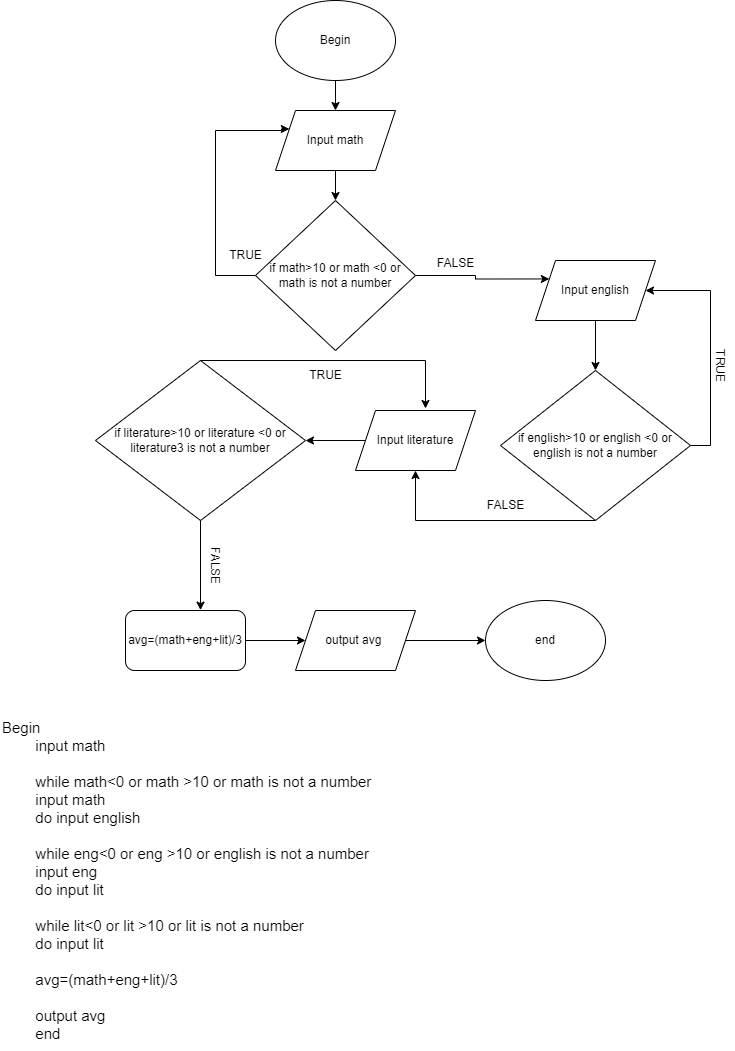

The diagram above was exported from draw.io. Its source (the exported page's mxGraphModel, read from the mxfile embedded in the PNG):
<mxGraphModel dx="1221" dy="823" grid="1" gridSize="10" guides="1" tooltips="1" connect="1" arrows="1" fold="1" page="1" pageScale="1" pageWidth="827" pageHeight="1169" math="0" shadow="0">
  <root>
    <mxCell id="0" />
    <mxCell id="1" parent="0" />
    <mxCell id="INk1c3doix8GH66Or-AX-2" value="end" style="ellipse;whiteSpace=wrap;html=1;" parent="1" vertex="1">
      <mxGeometry x="540" y="1160" width="120" height="80" as="geometry" />
    </mxCell>
    <mxCell id="INk1c3doix8GH66Or-AX-3" style="edgeStyle=orthogonalEdgeStyle;rounded=0;orthogonalLoop=1;jettySize=auto;html=1;exitX=0.5;exitY=1;exitDx=0;exitDy=0;entryX=0.5;entryY=0;entryDx=0;entryDy=0;" parent="1" source="INk1c3doix8GH66Or-AX-4" target="INk1c3doix8GH66Or-AX-6" edge="1">
      <mxGeometry relative="1" as="geometry" />
    </mxCell>
    <mxCell id="INk1c3doix8GH66Or-AX-4" value="Begin" style="ellipse;whiteSpace=wrap;html=1;" parent="1" vertex="1">
      <mxGeometry x="330" y="560" width="120" height="80" as="geometry" />
    </mxCell>
    <mxCell id="INk1c3doix8GH66Or-AX-5" style="edgeStyle=orthogonalEdgeStyle;rounded=0;orthogonalLoop=1;jettySize=auto;html=1;exitX=0.5;exitY=1;exitDx=0;exitDy=0;" parent="1" source="INk1c3doix8GH66Or-AX-6" target="INk1c3doix8GH66Or-AX-9" edge="1">
      <mxGeometry relative="1" as="geometry" />
    </mxCell>
    <mxCell id="INk1c3doix8GH66Or-AX-6" value="Input math" style="shape=parallelogram;perimeter=parallelogramPerimeter;whiteSpace=wrap;html=1;fixedSize=1;" parent="1" vertex="1">
      <mxGeometry x="330" y="670" width="120" height="60" as="geometry" />
    </mxCell>
    <mxCell id="INk1c3doix8GH66Or-AX-7" style="edgeStyle=orthogonalEdgeStyle;rounded=0;orthogonalLoop=1;jettySize=auto;html=1;exitX=1;exitY=0.5;exitDx=0;exitDy=0;entryX=0;entryY=0.25;entryDx=0;entryDy=0;" parent="1" source="INk1c3doix8GH66Or-AX-9" target="INk1c3doix8GH66Or-AX-13" edge="1">
      <mxGeometry relative="1" as="geometry" />
    </mxCell>
    <mxCell id="INk1c3doix8GH66Or-AX-8" style="edgeStyle=orthogonalEdgeStyle;rounded=0;orthogonalLoop=1;jettySize=auto;html=1;exitX=0;exitY=0.5;exitDx=0;exitDy=0;entryX=0;entryY=0.25;entryDx=0;entryDy=0;" parent="1" source="INk1c3doix8GH66Or-AX-9" target="INk1c3doix8GH66Or-AX-6" edge="1">
      <mxGeometry relative="1" as="geometry">
        <Array as="points">
          <mxPoint x="270" y="835" />
          <mxPoint x="270" y="690" />
          <mxPoint x="336" y="690" />
          <mxPoint x="336" y="689" />
        </Array>
      </mxGeometry>
    </mxCell>
    <mxCell id="INk1c3doix8GH66Or-AX-9" value="if math&amp;gt;10 or math &amp;lt;0 or math is not a number" style="rhombus;whiteSpace=wrap;html=1;" parent="1" vertex="1">
      <mxGeometry x="310" y="760" width="160" height="150" as="geometry" />
    </mxCell>
    <mxCell id="INk1c3doix8GH66Or-AX-10" style="edgeStyle=orthogonalEdgeStyle;rounded=0;orthogonalLoop=1;jettySize=auto;html=1;exitX=1;exitY=0.5;exitDx=0;exitDy=0;" parent="1" source="INk1c3doix8GH66Or-AX-11" target="INk1c3doix8GH66Or-AX-14" edge="1">
      <mxGeometry relative="1" as="geometry" />
    </mxCell>
    <mxCell id="INk1c3doix8GH66Or-AX-11" value="Input literature" style="shape=parallelogram;perimeter=parallelogramPerimeter;whiteSpace=wrap;html=1;fixedSize=1;" parent="1" vertex="1">
      <mxGeometry x="410" y="970" width="120" height="60" as="geometry" />
    </mxCell>
    <mxCell id="INk1c3doix8GH66Or-AX-12" style="edgeStyle=orthogonalEdgeStyle;rounded=0;orthogonalLoop=1;jettySize=auto;html=1;exitX=0.5;exitY=1;exitDx=0;exitDy=0;" parent="1" source="INk1c3doix8GH66Or-AX-13" target="INk1c3doix8GH66Or-AX-17" edge="1">
      <mxGeometry relative="1" as="geometry" />
    </mxCell>
    <mxCell id="INk1c3doix8GH66Or-AX-13" value="Input english" style="shape=parallelogram;perimeter=parallelogramPerimeter;whiteSpace=wrap;html=1;fixedSize=1;" parent="1" vertex="1">
      <mxGeometry x="590" y="820" width="120" height="60" as="geometry" />
    </mxCell>
    <mxCell id="INk1c3doix8GH66Or-AX-14" value="if literature&amp;gt;10 or literature &amp;lt;0 or literature3 is not a number" style="rhombus;whiteSpace=wrap;html=1;" parent="1" vertex="1">
      <mxGeometry x="150" y="920" width="210" height="160" as="geometry" />
    </mxCell>
    <mxCell id="INk1c3doix8GH66Or-AX-15" style="edgeStyle=orthogonalEdgeStyle;rounded=0;orthogonalLoop=1;jettySize=auto;html=1;exitX=0.5;exitY=1;exitDx=0;exitDy=0;entryX=0.5;entryY=1;entryDx=0;entryDy=0;" parent="1" source="INk1c3doix8GH66Or-AX-17" target="INk1c3doix8GH66Or-AX-11" edge="1">
      <mxGeometry relative="1" as="geometry">
        <Array as="points">
          <mxPoint x="470" y="1080" />
        </Array>
      </mxGeometry>
    </mxCell>
    <mxCell id="INk1c3doix8GH66Or-AX-16" style="edgeStyle=orthogonalEdgeStyle;rounded=0;orthogonalLoop=1;jettySize=auto;html=1;exitX=1;exitY=0.5;exitDx=0;exitDy=0;entryX=1;entryY=0.5;entryDx=0;entryDy=0;" parent="1" source="INk1c3doix8GH66Or-AX-17" target="INk1c3doix8GH66Or-AX-13" edge="1">
      <mxGeometry relative="1" as="geometry">
        <Array as="points">
          <mxPoint x="765" y="1005" />
          <mxPoint x="765" y="850" />
        </Array>
      </mxGeometry>
    </mxCell>
    <mxCell id="INk1c3doix8GH66Or-AX-17" value="if english&amp;gt;10 or english &amp;lt;0 or english is not a number" style="rhombus;whiteSpace=wrap;html=1;" parent="1" vertex="1">
      <mxGeometry x="555" y="930" width="190" height="150" as="geometry" />
    </mxCell>
    <mxCell id="INk1c3doix8GH66Or-AX-18" style="edgeStyle=orthogonalEdgeStyle;rounded=0;orthogonalLoop=1;jettySize=auto;html=1;exitX=0.5;exitY=0;exitDx=0;exitDy=0;" parent="1" source="INk1c3doix8GH66Or-AX-14" edge="1">
      <mxGeometry relative="1" as="geometry">
        <mxPoint x="480" y="968" as="targetPoint" />
        <Array as="points">
          <mxPoint x="480" y="920" />
        </Array>
      </mxGeometry>
    </mxCell>
    <mxCell id="INk1c3doix8GH66Or-AX-19" value="TRUE" style="text;html=1;align=center;verticalAlign=middle;resizable=0;points=[];autosize=1;strokeColor=none;fillColor=none;" parent="1" vertex="1">
      <mxGeometry x="270" y="800" width="60" height="30" as="geometry" />
    </mxCell>
    <mxCell id="INk1c3doix8GH66Or-AX-20" value="FALSE" style="text;html=1;align=center;verticalAlign=middle;resizable=0;points=[];autosize=1;strokeColor=none;fillColor=none;" parent="1" vertex="1">
      <mxGeometry x="480" y="808" width="60" height="30" as="geometry" />
    </mxCell>
    <mxCell id="INk1c3doix8GH66Or-AX-21" value="FALSE" style="text;html=1;align=center;verticalAlign=middle;resizable=0;points=[];autosize=1;strokeColor=none;fillColor=none;" parent="1" vertex="1">
      <mxGeometry x="530" y="1050" width="60" height="30" as="geometry" />
    </mxCell>
    <mxCell id="INk1c3doix8GH66Or-AX-22" value="FALSE" style="text;html=1;align=center;verticalAlign=middle;resizable=0;points=[];autosize=1;strokeColor=none;fillColor=none;rotation=90;" parent="1" vertex="1">
      <mxGeometry x="240" y="1110" width="60" height="30" as="geometry" />
    </mxCell>
    <mxCell id="INk1c3doix8GH66Or-AX-23" value="TRUE" style="text;html=1;align=center;verticalAlign=middle;resizable=0;points=[];autosize=1;strokeColor=none;fillColor=none;rotation=90;" parent="1" vertex="1">
      <mxGeometry x="745" y="910" width="60" height="30" as="geometry" />
    </mxCell>
    <mxCell id="INk1c3doix8GH66Or-AX-24" value="TRUE" style="text;html=1;align=center;verticalAlign=middle;resizable=0;points=[];autosize=1;strokeColor=none;fillColor=none;" parent="1" vertex="1">
      <mxGeometry x="350" y="920" width="60" height="30" as="geometry" />
    </mxCell>
    <mxCell id="INk1c3doix8GH66Or-AX-25" style="edgeStyle=orthogonalEdgeStyle;rounded=0;orthogonalLoop=1;jettySize=auto;html=1;exitX=1;exitY=0.5;exitDx=0;exitDy=0;entryX=0;entryY=0.5;entryDx=0;entryDy=0;" parent="1" source="INk1c3doix8GH66Or-AX-26" target="INk1c3doix8GH66Or-AX-29" edge="1">
      <mxGeometry relative="1" as="geometry" />
    </mxCell>
    <mxCell id="INk1c3doix8GH66Or-AX-26" value="avg=(math+eng+lit)/3" style="rounded=1;whiteSpace=wrap;html=1;" parent="1" vertex="1">
      <mxGeometry x="180" y="1170" width="120" height="60" as="geometry" />
    </mxCell>
    <mxCell id="INk1c3doix8GH66Or-AX-27" style="edgeStyle=orthogonalEdgeStyle;rounded=0;orthogonalLoop=1;jettySize=auto;html=1;exitX=0.5;exitY=1;exitDx=0;exitDy=0;entryX=0.625;entryY=-0.006;entryDx=0;entryDy=0;entryPerimeter=0;" parent="1" source="INk1c3doix8GH66Or-AX-14" target="INk1c3doix8GH66Or-AX-26" edge="1">
      <mxGeometry relative="1" as="geometry" />
    </mxCell>
    <mxCell id="INk1c3doix8GH66Or-AX-28" style="edgeStyle=orthogonalEdgeStyle;rounded=0;orthogonalLoop=1;jettySize=auto;html=1;exitX=1;exitY=0.5;exitDx=0;exitDy=0;entryX=0;entryY=0.5;entryDx=0;entryDy=0;" parent="1" source="INk1c3doix8GH66Or-AX-29" target="INk1c3doix8GH66Or-AX-2" edge="1">
      <mxGeometry relative="1" as="geometry" />
    </mxCell>
    <mxCell id="INk1c3doix8GH66Or-AX-29" value="output avg&amp;nbsp;" style="shape=parallelogram;perimeter=parallelogramPerimeter;whiteSpace=wrap;html=1;fixedSize=1;" parent="1" vertex="1">
      <mxGeometry x="350" y="1170" width="120" height="60" as="geometry" />
    </mxCell>
    <mxCell id="INk1c3doix8GH66Or-AX-30" value="&lt;font style=&quot;font-size: 15px;&quot;&gt;Begin&amp;nbsp;&lt;/font&gt;&lt;div style=&quot;font-size: 15px;&quot;&gt;&lt;font style=&quot;font-size: 15px;&quot;&gt;&lt;span style=&quot;white-space: pre;&quot;&gt;&#09;&lt;/span&gt;input math&lt;br&gt;&lt;/font&gt;&lt;/div&gt;&lt;div style=&quot;font-size: 15px;&quot;&gt;&lt;span style=&quot;white-space: pre;&quot;&gt;&lt;font style=&quot;font-size: 15px;&quot;&gt;&#09;&lt;/font&gt;&lt;/span&gt;&lt;/div&gt;&lt;div style=&quot;font-size: 15px;&quot;&gt;&lt;font style=&quot;font-size: 15px;&quot;&gt;&lt;span style=&quot;white-space: pre;&quot;&gt;&#09;&lt;/span&gt;while&amp;nbsp;math&amp;lt;0 or math &amp;gt;10 or math is not a number&lt;br&gt;&lt;/font&gt;&lt;/div&gt;&lt;div style=&quot;font-size: 15px;&quot;&gt;&lt;font style=&quot;font-size: 15px;&quot;&gt;&lt;span style=&quot;white-space: pre;&quot;&gt;&#09;&lt;/span&gt;input math&lt;/font&gt;&lt;/div&gt;&lt;div style=&quot;font-size: 15px;&quot;&gt;&lt;font style=&quot;font-size: 15px;&quot;&gt;&lt;span style=&quot;white-space: pre;&quot;&gt;&#09;&lt;/span&gt;do&amp;nbsp;input english&amp;nbsp;&lt;br&gt;&lt;/font&gt;&lt;/div&gt;&lt;div style=&quot;font-size: 15px;&quot;&gt;&lt;span style=&quot;white-space: pre;&quot;&gt;&lt;font style=&quot;font-size: 15px;&quot;&gt;&#09;&lt;/font&gt;&lt;/span&gt;&lt;/div&gt;&lt;div style=&quot;font-size: 15px;&quot;&gt;&lt;font style=&quot;font-size: 15px;&quot;&gt;&lt;span style=&quot;background-color: initial;&quot;&gt;&lt;span style=&quot;white-space: pre;&quot;&gt;&#09;&lt;/span&gt;while&amp;nbsp;eng&amp;lt;0 or eng &amp;gt;10 or english is not a number&lt;/span&gt;&lt;br&gt;&lt;/font&gt;&lt;/div&gt;&lt;div style=&quot;font-size: 15px;&quot;&gt;&lt;font style=&quot;font-size: 15px;&quot;&gt;&lt;span style=&quot;white-space-collapse: preserve;&quot;&gt;&#09;&lt;/span&gt;input eng&amp;nbsp;&lt;/font&gt;&lt;/div&gt;&lt;div style=&quot;font-size: 15px;&quot;&gt;&lt;font style=&quot;font-size: 15px;&quot;&gt;&lt;span style=&quot;white-space: pre;&quot;&gt;&#09;&lt;/span&gt;do&amp;nbsp;input lit&amp;nbsp;&lt;/font&gt;&lt;/div&gt;&lt;div style=&quot;font-size: 15px;&quot;&gt;&lt;span style=&quot;white-space: pre;&quot;&gt;&lt;font style=&quot;font-size: 15px;&quot;&gt;&#09;&lt;/font&gt;&lt;/span&gt;&lt;/div&gt;&lt;div style=&quot;font-size: 15px;&quot;&gt;&lt;font style=&quot;font-size: 15px;&quot;&gt;&lt;span style=&quot;background-color: initial;&quot;&gt;&lt;span style=&quot;white-space: pre;&quot;&gt;&#09;&lt;/span&gt;while&amp;nbsp;lit&amp;lt;0 or lit &amp;gt;10 or lit is not a number&lt;/span&gt;&lt;br&gt;&lt;/font&gt;&lt;/div&gt;&lt;div style=&quot;font-size: 15px;&quot;&gt;&lt;font style=&quot;font-size: 15px;&quot;&gt;&lt;span style=&quot;white-space-collapse: preserve;&quot;&gt;&#09;&lt;/span&gt;do input lit&amp;nbsp;&lt;/font&gt;&lt;/div&gt;&lt;div style=&quot;font-size: 15px;&quot;&gt;&lt;font style=&quot;font-size: 15px;&quot;&gt;&lt;br&gt;&lt;/font&gt;&lt;/div&gt;&lt;div style=&quot;font-size: 15px;&quot;&gt;&lt;font style=&quot;font-size: 15px;&quot;&gt;&lt;span style=&quot;white-space: pre;&quot;&gt;&#09;&lt;/span&gt;avg=(math+eng+lit)/3&lt;/font&gt;&lt;/div&gt;&lt;div style=&quot;font-size: 15px;&quot;&gt;&lt;font style=&quot;font-size: 15px;&quot;&gt;&lt;br&gt;&lt;/font&gt;&lt;/div&gt;&lt;div style=&quot;font-size: 15px;&quot;&gt;&lt;font style=&quot;font-size: 15px;&quot;&gt;&lt;span style=&quot;white-space: pre;&quot;&gt;&#09;&lt;/span&gt;output avg&lt;/font&gt;&lt;/div&gt;&lt;div style=&quot;font-size: 15px;&quot;&gt;&lt;font style=&quot;font-size: 15px;&quot;&gt;&lt;span style=&quot;white-space: pre;&quot;&gt;&#09;&lt;/span&gt;end&amp;nbsp;&lt;/font&gt;&lt;/div&gt;" style="text;html=1;align=left;verticalAlign=middle;resizable=0;points=[];autosize=1;strokeColor=none;fillColor=none;" parent="1" vertex="1">
      <mxGeometry x="55" y="1270" width="390" height="340" as="geometry" />
    </mxCell>
  </root>
</mxGraphModel>